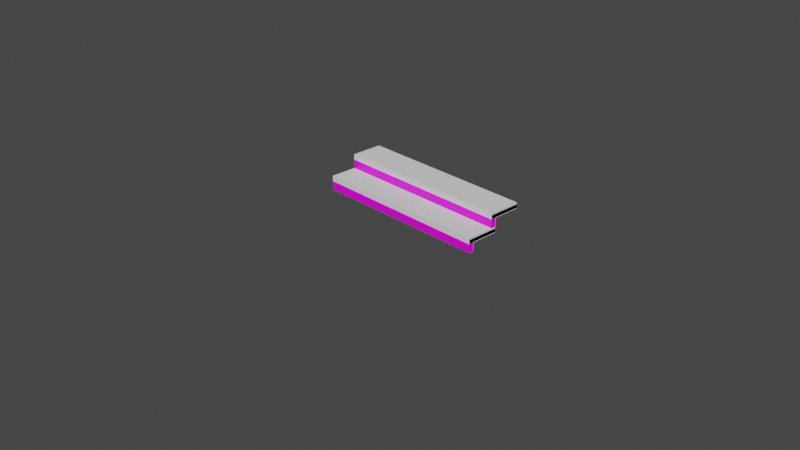 # Source: Marble.PorcelainStair.blend  (saved by Blender 2.82.7; exported with 4.5.12 LTS)
import bpy
from mathutils import Matrix  # noqa: F401  (used for matrix-valued properties, if any)

bpy.ops.wm.read_factory_settings(use_empty=True)
scene = bpy.context.scene
scene.name = 'Scene'

# ---- collections
col_collection = bpy.data.collections.new('Collection'); scene.collection.children.link(col_collection)

# ---- images (referenced by path relative to the original .blend; pixels are not part of the script)
import os
ASSET_DIR = os.environ.get("B2B_ASSET_DIR", "")  # directory of the original .blend (textures are referenced by path, not embedded)
HERE = os.path.dirname(os.path.abspath(__file__))  # packed textures are extracted next to this script under _unpacked/

def load_image(name, relpath, width, height, colorspace="sRGB"):
    """Load a texture the original file referenced (path relative to the .blend, or extracted next to this script)."""
    p = next((c for c in (os.path.join(HERE, relpath), os.path.join(ASSET_DIR, relpath)) if relpath and os.path.exists(c)), "")
    if p:
        img = bpy.data.images.load(p, check_existing=True)
        img.name = name
    else:  # same state as the original file: an image datablock whose file is absent (Cycles renders it pink)
        img = bpy.data.images.new(name, width, height)
        img.source = "FILE"
        img.filepath = "//" + (relpath or name)
    img.colorspace_settings.name = colorspace
    return img
img_concrete2_png = load_image('Concrete2.png', 'Concrete2.png', 1024, 1024, 'sRGB')
img_marble_png = load_image('Marble.png', 'Marble1.png', 1024, 1024, 'sRGB')
img_stairmarbleao = load_image('StairMarbleAO', 'StairMarbleAO.png', 1024, 1024, 'sRGB')

# ---- materials (node trees are filled in below, after node groups)
mat_stairmarbleconcrete = bpy.data.materials.new('StairMarbleConcrete')
mat_stairmarbleconcrete.alpha_threshold = 0.0
mat_stairmarbleconcrete.line_color = (0.0, 0.0, 0.0, 1.0)
mat_stairmarblesteps = bpy.data.materials.new('StairMarbleSteps')

# ---- material node trees
mat_stairmarbleconcrete.use_nodes = True; mat_stairmarbleconcrete.node_tree.nodes.clear()
_N = mat_stairmarbleconcrete.node_tree.nodes; _L = mat_stairmarbleconcrete.node_tree.links
n0 = _N.new('ShaderNodeOutputMaterial'); n0.name = 'Material Output'; n0.location = (300, 300)
n1 = _N.new('ShaderNodeBsdfPrincipled'); n1.name = 'Principled BSDF'; n1.location = (10, 300)
n1.distribution = 'GGX'
n1.subsurface_method = 'BURLEY'
n1.inputs[2].default_value = 0.4
n1.inputs[3].default_value = 1.45
n1.inputs[27].default_value = (0.0, 0.0, 0.0, 1.0)
n1.inputs[28].default_value = 1.0
n2 = _N.new('ShaderNodeTexImage'); n2.name = 'Image Texture'; n2.location = (-280, 280)
n2.image = img_concrete2_png
_L.new(n1.outputs[0], n0.inputs[0])
_L.new(n2.outputs[0], n1.inputs[0])
n0.is_active_output = True
mat_stairmarblesteps.use_nodes = True; mat_stairmarblesteps.node_tree.nodes.clear()
_N = mat_stairmarblesteps.node_tree.nodes; _L = mat_stairmarblesteps.node_tree.links
n0 = _N.new('ShaderNodeAmbientOcclusion'); n0.name = 'Ambient Occlusion'; n0.location = (-302, 343)
n0.only_local = True
n1 = _N.new('ShaderNodeOutputMaterial'); n1.name = 'Material Output'; n1.location = (379, 245)
n2 = _N.new('ShaderNodeMix'); n2.name = 'Mix'; n2.location = (-197, -83)
n2.data_type = 'RGBA'
n2.blend_type = 'DARKEN'
n2.inputs[0].default_value = 1.0
n3 = _N.new('ShaderNodeMath'); n3.name = 'Math'; n3.location = (-39, 345)
n3.operation = 'POWER'
n3.inputs[1].default_value = 2.0
n3.inputs[2].default_value = 0.0
n4 = _N.new('ShaderNodeBsdfPrincipled'); n4.name = 'Principled BSDF'; n4.location = (16, 101)
n4.distribution = 'GGX'
n4.subsurface_method = 'BURLEY'
n4.inputs[3].default_value = 1.45
n4.inputs[27].default_value = (0.0, 0.0, 0.0, 1.0)
n4.inputs[28].default_value = 1.0
n5 = _N.new('ShaderNodeTexImage'); n5.name = 'Image Texture'; n5.location = (-565, 68)
n5.image = img_marble_png
n6 = _N.new('ShaderNodeTexImage'); n6.name = 'Image Texture.001'; n6.location = (-608, -212)
n6.image = img_stairmarbleao
_L.new(n0.outputs[1], n3.inputs[0])
_L.new(n5.outputs[0], n2.inputs[6])
_L.new(n2.outputs[2], n4.inputs[0])
_L.new(n6.outputs[0], n2.inputs[7])
_L.new(n4.outputs[0], n1.inputs[0])
n1.is_active_output = True

# ---- world
world_world = bpy.data.worlds.new('World'); scene.world = world_world
world_world.use_nodes = True; world_world.node_tree.nodes.clear()
_N = world_world.node_tree.nodes; _L = world_world.node_tree.links
n0 = _N.new('ShaderNodeOutputWorld'); n0.name = 'World Output'; n0.location = (300, 300)
n1 = _N.new('ShaderNodeBackground'); n1.name = 'Background'; n1.location = (10, 300)
n1.inputs[0].default_value = (0.05088, 0.05088, 0.05088, 1.0)
_L.new(n1.outputs[0], n0.inputs[0])
n0.is_active_output = True
world_world.color = (0.05088, 0.05088, 0.05088)
world_world.use_sun_shadow = False
world_world.sun_shadow_jitter_overblur = 0.0

# ---- cameras
cam_camera = bpy.data.cameras.new('Camera')
cam_camera.clip_end = 100.0
cam_camera.ortho_scale = 7.314

# ---- meshes
me_cube = bpy.data.meshes.new('Cube')
me_cube.from_pydata([(1.0, 0.3318, 0.1398), (1.0, 0.3318, 0.09978), (1.0, -0.0269, 0.1398), (1.0, -0.0269, 0.09978), (-1.0, 0.3318, 0.1398), (-1.0, 0.3318, 0.09978), (-1.0, -0.0269, 0.1398), (-1.0, -0.0269, 0.09978), (0.0, -0.0269, 0.1398), (1.0, 0.1524, 0.1398), (-1.0, 0.1524, 0.1398), (0.0, 0.3318, 0.1398), (0.0, 0.1524, 0.1398), (-0.5, -0.0269, 0.1398), (1.0, 0.06276, 0.1398), (-1.0, 0.2421, 0.1398), (0.5, 0.3318, 0.1398), (0.5, -0.0269, 0.1398), (1.0, 0.2421, 0.1398), (-1.0, 0.06276, 0.1398), (-0.5, 0.3318, 0.1398), (0.0, 0.06276, 0.1398), (0.0, 0.2421, 0.1398), (0.5, 0.1524, 0.1398), (-0.5, 0.1524, 0.1398), (-0.5, 0.2421, 0.1398), (0.5, 0.2421, 0.1398), (0.5, 0.06276, 0.1398), (-0.5, 0.06276, 0.1398), (-0.505, -0.02233, 0.1598), (-0.9948, -0.02233, 0.1598), (-0.9948, 0.2421, 0.1598), (-0.9948, 0.3318, 0.1598), (-0.9948, 0.06276, 0.1598), (-0.9948, 0.1524, 0.1598), (-0.505, 0.3318, 0.1598), (-0.505, 0.1524, 0.1598), (-0.505, 0.2421, 0.1598), (-0.505, 0.06276, 0.1598), (-0.495, 0.3318, 0.1598), (-0.005, 0.3318, 0.1598), (-0.005, 0.06276, 0.1598), (-0.005, -0.02233, 0.1598), (-0.005, 0.2421, 0.1598), (-0.005, 0.1524, 0.1598), (-0.495, 0.1524, 0.1598), (-0.495, -0.02233, 0.1598), (-0.495, 0.2421, 0.1598), (-0.495, 0.06276, 0.1598), (0.495, -0.02233, 0.1598), (0.005, -0.02233, 0.1598), (0.005, 0.06276, 0.1598), (0.005, 0.2421, 0.1598), (0.005, 0.1524, 0.1598), (0.005, 0.3318, 0.1598), (0.495, 0.3318, 0.1598), (0.495, 0.1524, 0.1598), (0.495, 0.2421, 0.1598), (0.495, 0.06276, 0.1598), (0.9948, 0.06276, 0.1598), (0.9948, -0.02233, 0.1598), (0.505, 0.3318, 0.1598), (0.9948, 0.3318, 0.1598), (0.9948, 0.2421, 0.1598), (0.9948, 0.1524, 0.1598), (0.505, 0.1524, 0.1598), (0.505, -0.02233, 0.1598), (0.505, 0.2421, 0.1598), (0.505, 0.06276, 0.1598), (-1.0, 0.0269, 0.09978), (1.0, 0.0269, 0.09978), (-1.001, 0.0269, 0.0), (-1.001, -0.0269, 0.0), (1.001, -0.0269, 0.0), (1.001, 0.0269, 0.0)], [], [(28, 24, 36, 38), (3, 2, 17, 8, 13, 6, 7), (7, 6, 19, 10, 15, 4, 5, 69), (7, 69, 71, 72), (1, 0, 18, 9, 14, 2, 3, 70), (5, 4, 20, 11, 16, 0, 1), (11, 22, 52, 54), (12, 21, 51, 53), (10, 19, 33, 34), (21, 12, 44, 41), (24, 28, 48, 45), (20, 4, 32, 35), (17, 2, 60, 66), (2, 14, 59, 60), (27, 23, 56, 58), (23, 27, 68, 65), (0, 16, 61, 62), (22, 12, 53, 52), (12, 22, 43, 44), (28, 13, 46, 48), (13, 28, 38, 29), (38, 33, 30, 29), (37, 31, 34, 36), (35, 32, 31, 37), (36, 34, 33, 38), (24, 25, 37, 36), (15, 10, 34, 31), (4, 15, 31, 32), (19, 6, 30, 33), (25, 20, 35, 37), (6, 13, 29, 30), (43, 47, 45, 44), (40, 39, 47, 43), (41, 48, 46, 42), (44, 45, 48, 41), (11, 20, 39, 40), (25, 24, 45, 47), (22, 11, 40, 43), (20, 25, 47, 39), (8, 21, 41, 42), (13, 8, 42, 46), (58, 51, 50, 49), (57, 52, 53, 56), (55, 54, 52, 57), (56, 53, 51, 58), (8, 17, 49, 50), (23, 26, 57, 56), (21, 8, 50, 51), (17, 27, 58, 49), (16, 11, 54, 55), (26, 16, 55, 57), (63, 67, 65, 64), (62, 61, 67, 63), (59, 68, 66, 60), (64, 65, 68, 59), (14, 9, 64, 59), (18, 0, 62, 63), (26, 23, 65, 67), (27, 17, 66, 68), (9, 18, 63, 64), (16, 26, 67, 61), (5, 1, 70, 69), (71, 74, 73, 72), (69, 70, 74, 71), (3, 7, 72, 73), (70, 3, 73, 74), (35, 20, 39), (40, 11, 54), (55, 16, 61)])
me_cube.polygons.foreach_set('material_index', [1, 0, 0, 0, 0, 0, 1, 1, 1, 1, 1, 1, 1, 1, 1, 1, 1, 1, 1, 1, 1, 1, 1, 1, 1, 1, 1, 1, 1, 1, 1, 1, 1, 1, 1, 1, 1, 1, 1, 1, 1, 1, 1, 1, 1, 1, 1, 1, 1, 1, 1, 1, 1, 1, 1, 1, 1, 1, 1, 1, 1, 0, 0, 0, 0, 0, 1, 1, 1])
_uv = me_cube.uv_layers.new(name='UVMap')
_uv.uv.foreach_set('vector', [0.7381, 0.4912, 0.7381, 0.4476, 0.7405, 0.4476, 0.7405, 0.4912, 0.9916, 0.8217, 0.9916, 0.8413, 0.7459, 0.8413, 0.5001, 0.8413, 0.2544, 0.8413, 0.008706, 0.8413, 0.008706, 0.8217, 0.3178, 0.5801, 0.3178, 0.5447, 0.3972, 0.5447, 0.4765, 0.5447, 0.5558, 0.5447, 0.6351, 0.5447, 0.6351, 0.5801, 0.3654, 0.5801, 0.3178, 0.5801, 0.3654, 0.5801, 0.3654, 0.6683, 0.3178, 0.6683, 0.0005785, 0.5801, 0.0005785, 0.5447, 0.07989, 0.5447, 0.1592, 0.5447, 0.2385, 0.5447, 0.3178, 0.5447, 0.3178, 0.5801, 0.2703, 0.5801, 0.9911, 0.6775, 0.9911, 0.6972, 0.7454, 0.6972, 0.4997, 0.6972, 0.254, 0.6972, 0.00825, 0.6972, 0.00825, 0.6775, 0.4951, 0.3605, 0.4951, 0.404, 0.4927, 0.404, 0.4927, 0.3605, 0.4951, 0.4476, 0.4951, 0.4912, 0.4927, 0.4912, 0.4927, 0.4476, 0.9811, 0.4476, 0.9811, 0.4912, 0.9786, 0.4912, 0.9786, 0.4476, 0.4951, 0.4912, 0.4951, 0.4476, 0.4975, 0.4476, 0.4975, 0.4912, 0.7381, 0.4476, 0.7381, 0.4912, 0.7357, 0.4912, 0.7357, 0.4476, 0.006175, 0.1474, 0.638, 0.1474, 0.6314, 0.1727, 0.01249, 0.1727, 0.006175, 0.249, 0.638, 0.249, 0.6314, 0.2748, 0.01249, 0.2748, 0.009053, 0.5348, 0.009053, 0.4912, 0.01158, 0.4912, 0.01158, 0.5326, 0.2521, 0.4912, 0.2521, 0.4476, 0.2545, 0.4476, 0.2545, 0.4912, 0.2521, 0.4476, 0.2521, 0.4912, 0.2496, 0.4912, 0.2496, 0.4476, 0.006175, 0.1727, 0.638, 0.1727, 0.6317, 0.1979, 0.01275, 0.1979, 0.4951, 0.404, 0.4951, 0.4476, 0.4927, 0.4476, 0.4927, 0.404, 0.4951, 0.4476, 0.4951, 0.404, 0.4975, 0.404, 0.4975, 0.4476, 0.7381, 0.4912, 0.7381, 0.5348, 0.7357, 0.5326, 0.7357, 0.4912, 0.7381, 0.5348, 0.7381, 0.4912, 0.7405, 0.4912, 0.7405, 0.5326, 0.7405, 0.4912, 0.9786, 0.4912, 0.9786, 0.5326, 0.7405, 0.5326, 0.7405, 0.404, 0.9786, 0.404, 0.9786, 0.4476, 0.7405, 0.4476, 0.7405, 0.3605, 0.9786, 0.3605, 0.9786, 0.404, 0.7405, 0.404, 0.7405, 0.4476, 0.9786, 0.4476, 0.9786, 0.4912, 0.7405, 0.4912, 0.7381, 0.4476, 0.7381, 0.404, 0.7405, 0.404, 0.7405, 0.4476, 0.9811, 0.404, 0.9811, 0.4476, 0.9786, 0.4476, 0.9786, 0.404, 0.9811, 0.3605, 0.9811, 0.404, 0.9786, 0.404, 0.9786, 0.3605, 0.9811, 0.4912, 0.9811, 0.5348, 0.9786, 0.5326, 0.9786, 0.4912, 0.7381, 0.404, 0.7381, 0.3605, 0.7405, 0.3605, 0.7405, 0.404, 0.006175, 0.2232, 0.638, 0.2232, 0.6317, 0.249, 0.01275, 0.249, 0.4975, 0.404, 0.7357, 0.404, 0.7357, 0.4476, 0.4975, 0.4476, 0.4975, 0.3605, 0.7357, 0.3605, 0.7357, 0.404, 0.4975, 0.404, 0.4975, 0.4912, 0.7357, 0.4912, 0.7357, 0.5326, 0.4975, 0.5326, 0.4975, 0.4476, 0.7357, 0.4476, 0.7357, 0.4912, 0.4975, 0.4912, 0.006175, 0.1979, 0.638, 0.1979, 0.6317, 0.2232, 0.01249, 0.2232, 0.7381, 0.404, 0.7381, 0.4476, 0.7357, 0.4476, 0.7357, 0.404, 0.4951, 0.404, 0.4951, 0.3605, 0.4975, 0.3605, 0.4975, 0.404, 0.7381, 0.3605, 0.7381, 0.404, 0.7357, 0.404, 0.7357, 0.3605, 0.4951, 0.5348, 0.4951, 0.4912, 0.4975, 0.4912, 0.4975, 0.5326, 0.006175, 0.2748, 0.638, 0.2748, 0.6317, 0.3006, 0.01249, 0.3006, 0.2545, 0.4912, 0.4927, 0.4912, 0.4927, 0.5326, 0.2545, 0.5326, 0.2545, 0.404, 0.4927, 0.404, 0.4927, 0.4476, 0.2545, 0.4476, 0.2545, 0.3605, 0.4927, 0.3605, 0.4927, 0.404, 0.2545, 0.404, 0.2545, 0.4476, 0.4927, 0.4476, 0.4927, 0.4912, 0.2545, 0.4912, 0.006175, 0.3006, 0.638, 0.3006, 0.6317, 0.3264, 0.01249, 0.3264, 0.2521, 0.4476, 0.2521, 0.404, 0.2545, 0.404, 0.2545, 0.4476, 0.4951, 0.4912, 0.4951, 0.5348, 0.4927, 0.5326, 0.4927, 0.4912, 0.2521, 0.5348, 0.2521, 0.4912, 0.2545, 0.4912, 0.2545, 0.5326, 0.638, 0.1474, 0.006175, 0.1474, 0.01249, 0.1221, 0.6317, 0.1221, 0.2521, 0.404, 0.2521, 0.3605, 0.2545, 0.3605, 0.2545, 0.404, 0.01158, 0.404, 0.2496, 0.404, 0.2496, 0.4476, 0.01158, 0.4476, 0.01158, 0.3605, 0.2496, 0.3605, 0.2496, 0.404, 0.01158, 0.404, 0.01158, 0.4912, 0.2496, 0.4912, 0.2496, 0.5326, 0.01158, 0.5326, 0.01158, 0.4476, 0.2496, 0.4476, 0.2496, 0.4912, 0.01158, 0.4912, 0.009053, 0.4912, 0.009053, 0.4476, 0.01158, 0.4476, 0.01158, 0.4912, 0.009053, 0.404, 0.009053, 0.3605, 0.01158, 0.3605, 0.01158, 0.404, 0.2521, 0.404, 0.2521, 0.4476, 0.2496, 0.4476, 0.2496, 0.404, 0.2521, 0.4912, 0.2521, 0.5348, 0.2496, 0.5326, 0.2496, 0.4912, 0.009053, 0.4476, 0.009053, 0.404, 0.01158, 0.404, 0.01158, 0.4476, 0.2521, 0.3605, 0.2521, 0.404, 0.2496, 0.404, 0.2496, 0.3605, 0.9911, 0.9912, 0.00825, 0.9912, 0.00825, 0.8413, 0.9911, 0.8413, 0.992, 0.7236, 0.00825, 0.7236, 0.00825, 0.6972, 0.992, 0.6972, 0.9916, 0.7727, 0.008706, 0.7727, 0.00825, 0.7236, 0.992, 0.7236, 0.9916, 0.8217, 0.008706, 0.8217, 0.00825, 0.7727, 0.992, 0.7727, 0.2703, 0.5801, 0.3178, 0.5801, 0.3178, 0.6683, 0.2703, 0.6683, 0.638, 0.2626, 0.6639, 0.2626, 0.6411, 0.2748, 0.638, 0.2748, 0.6639, 0.2748, 0.6411, 0.2871, 0.6608, 0.2993, 0.638, 0.2871, 0.6639, 0.2871])
me_cube.materials.append(mat_stairmarbleconcrete)
me_cube.materials.append(mat_stairmarblesteps)
me_cube.use_remesh_preserve_volume = False
me_cube.use_remesh_preserve_attributes = False
me_cube.use_mirror_vertex_groups = False
me_cube.update()
me_plane = bpy.data.meshes.new('Plane')
me_plane.from_pydata([(1.0, 0.3312, 0.1599), (1.0, 0.3312, 0.09392), (1.0, -0.02794, 0.1599), (1.0, -0.02794, 0.09392), (-1.0, 0.3312, 0.1599), (-1.0, 0.3312, 0.09925), (-1.0, -0.02794, 0.1599), (-1.0, -0.02794, 0.09925), (1.0, -0.02489, 0.09903), (1.0, 0.03059, 0.09903), (1.0, -0.02489, -0.00225), (1.0, 0.03059, -0.00225), (-1.0, -0.02489, 0.09903), (-1.0, 0.0261, 0.09903), (-1.0, -0.02489, -0.00225), (-1.0, 0.0261, -0.00225)], [], [(0, 4, 6, 2), (5, 1, 3, 7), (3, 2, 6, 7), (1, 0, 2, 3), (5, 4, 0, 1), (7, 6, 4, 5), (8, 12, 14, 10), (13, 9, 11, 15), (11, 10, 14, 15), (9, 8, 10, 11), (13, 12, 8, 9), (15, 14, 12, 13)])
_uv = me_plane.uv_layers.new(name='UVMap')
_uv.uv.foreach_set('vector', [0.375, 0.0, 0.625, 0.0, 0.625, 0.25, 0.375, 0.25, 0.375, 0.25, 0.625, 0.25, 0.625, 0.5, 0.375, 0.5, 0.375, 0.5, 0.625, 0.5, 0.625, 0.75, 0.375, 0.75, 0.375, 0.75, 0.625, 0.75, 0.625, 1.0, 0.375, 1.0, 0.125, 0.5, 0.375, 0.5, 0.375, 0.75, 0.125, 0.75, 0.625, 0.5, 0.875, 0.5, 0.875, 0.75, 0.625, 0.75, 0.375, 0.0, 0.625, 0.0, 0.625, 0.25, 0.375, 0.25, 0.375, 0.25, 0.625, 0.25, 0.625, 0.5, 0.375, 0.5, 0.375, 0.5, 0.625, 0.5, 0.625, 0.75, 0.375, 0.75, 0.375, 0.75, 0.625, 0.75, 0.625, 1.0, 0.375, 1.0, 0.125, 0.5, 0.375, 0.5, 0.375, 0.75, 0.125, 0.75, 0.625, 0.5, 0.875, 0.5, 0.875, 0.75, 0.625, 0.75])
me_plane.use_remesh_fix_poles = True
me_plane.use_remesh_preserve_attributes = False
me_plane.use_mirror_vertex_groups = False
me_plane.update()

# ---- objects
ob_stairmarble = bpy.data.objects.new('StairMarble', me_cube)
ob_camera = bpy.data.objects.new('Camera', cam_camera)
ob_ucx_stairmarble = bpy.data.objects.new('UCX_StairMarble', me_plane)

# ---- transforms, parenting, visibility, modifiers, constraints
ob_stairmarble.location = (0.0, 0.0, 0.0)
ob_stairmarble.lock_rotations_4d = False
ob_stairmarble.empty_display_type = 'ARROWS'
ob_stairmarble.lineart.crease_threshold = 0.0
_m = ob_stairmarble.modifiers.new('Array', 'ARRAY')
_m.constant_offset_displace = (0.0, 0.0, 0.0)
_m.relative_offset_displace = (0.0, 0.85, 1.0)
ob_camera.location = (7.359, -6.926, 4.958)
ob_camera.rotation_euler = (1.109, 0.0, 0.8149)
ob_camera.lock_rotations_4d = False
ob_camera.empty_display_type = 'ARROWS'
ob_camera.color = (0.0, 0.0, 0.0, 0.0)
ob_camera.display_type = 'WIRE'
ob_camera.lineart.crease_threshold = 0.0
ob_ucx_stairmarble.location = (0.0, 0.0, 0.0)
ob_ucx_stairmarble.lineart.crease_threshold = 0.0
_m = ob_ucx_stairmarble.modifiers.new('Array', 'ARRAY')
_m.constant_offset_displace = (0.0, 0.0, 0.0)
_m.relative_offset_displace = (0.0, 0.85, 0.99)

# ---- collection membership
col_collection.objects.link(ob_stairmarble)
col_collection.objects.link(ob_camera)
col_collection.objects.link(ob_ucx_stairmarble)

# ---- scene / render settings (as saved in the file)
scene.camera = ob_camera
scene.frame_start = 1; scene.frame_end = 250; scene.frame_set(1)
scene.render.engine = 'CYCLES'
scene.cycles.use_denoising = False
scene.cycles.samples = 128
scene.cycles.sampling_pattern = 'TABULATED_SOBOL'
scene.cycles.use_adaptive_sampling = False
scene.cycles.use_light_tree = False
scene.cycles.bake_type = 'EMIT'
scene.view_settings.view_transform = 'Filmic'
bpy.context.view_layer.update()

# ---- added for rendering (the .blend has no usable light): sun
light_auto_sun = bpy.data.lights.new('AutoSun', 'SUN')
light_auto_sun.energy = 3.0
light_auto_sun.angle = 0.0523599
ob_auto_sun = bpy.data.objects.new('AutoSun', light_auto_sun)
scene.collection.objects.link(ob_auto_sun)
ob_auto_sun.rotation_euler = (0.872665, 0.174533, 0.523599)
bpy.context.view_layer.update()
